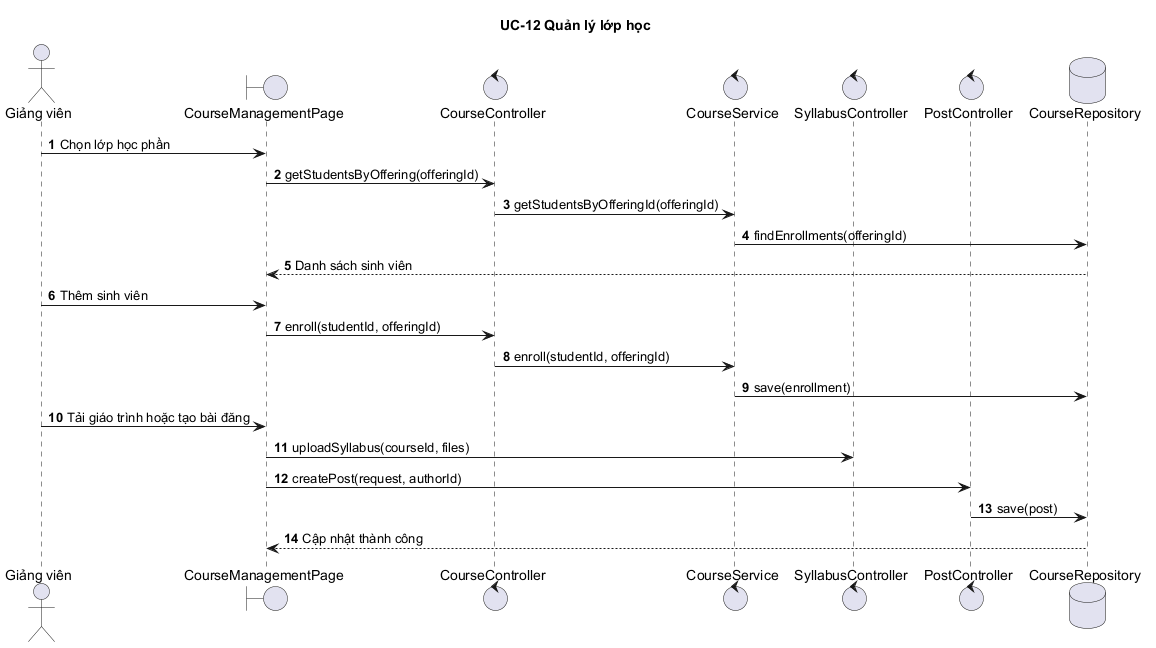

The diagram above was rendered by PlantUML. Its source (embedded in the PNG):
@startuml
autonumber
title UC-12 Quản lý lớp học
actor "Giảng viên" as GV
boundary "CourseManagementPage" as UI
control "CourseController" as CC
control "CourseService" as CS
control "SyllabusController" as SC
control "PostController" as PC
database "CourseRepository" as DB
GV -> UI : Chọn lớp học phần
UI -> CC : getStudentsByOffering(offeringId)
CC -> CS : getStudentsByOfferingId(offeringId)
CS -> DB : findEnrollments(offeringId)
DB --> UI : Danh sách sinh viên
GV -> UI : Thêm sinh viên
UI -> CC : enroll(studentId, offeringId)
CC -> CS : enroll(studentId, offeringId)
CS -> DB : save(enrollment)
GV -> UI : Tải giáo trình hoặc tạo bài đăng
UI -> SC : uploadSyllabus(courseId, files)
UI -> PC : createPost(request, authorId)
PC -> DB : save(post)
DB --> UI : Cập nhật thành công
@enduml